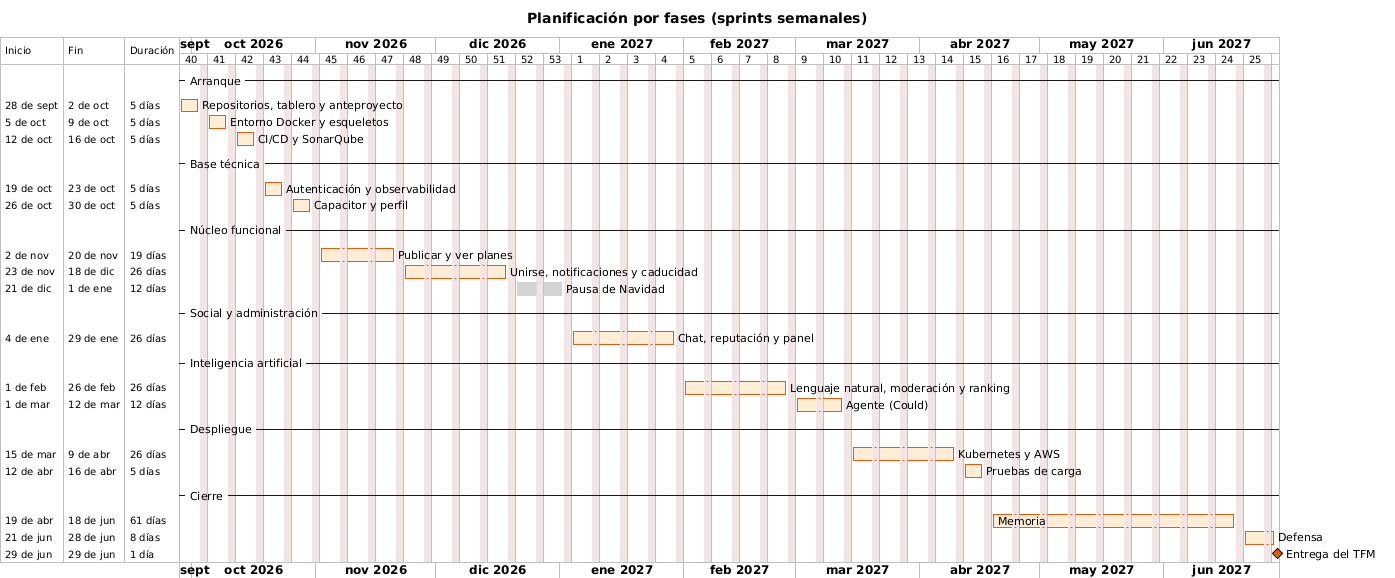

The diagram above was rendered by PlantUML. Its source (embedded in the PNG):
@startgantt 09-planificacion-gantt
<style>
ganttDiagram {
  task {
    BackGroundColor #FFEDD5
    LineColor #EA580C
  }
  milestone {
    BackGroundColor #EA580C
  }
}
</style>
title Planificación por fases (sprints semanales)
language es
printscale weekly
Project starts 2026-09-28
saturday are closed
sunday are closed

-- Arranque --
[Repositorios, tablero y anteproyecto] starts 2026-09-28 and lasts 5 days
[Entorno Docker y esqueletos] starts 2026-10-05 and lasts 5 days
[CI/CD y SonarQube] starts 2026-10-12 and lasts 5 days

-- Base técnica --
[Autenticación y observabilidad] starts 2026-10-19 and lasts 5 days
[Capacitor y perfil] starts 2026-10-26 and lasts 5 days

-- Núcleo funcional --
[Publicar y ver planes] starts 2026-11-02 and lasts 15 days
[Unirse, notificaciones y caducidad] starts 2026-11-23 and lasts 20 days
[Pausa de Navidad] starts 2026-12-21 and lasts 10 days
[Pausa de Navidad] is colored in LightGray

-- Social y administración --
[Chat, reputación y panel] starts 2027-01-04 and lasts 20 days

-- Inteligencia artificial --
[Lenguaje natural, moderación y ranking] starts 2027-02-01 and lasts 20 days
[Agente (Could)] starts 2027-03-01 and lasts 10 days

-- Despliegue --
[Kubernetes y AWS] starts 2027-03-15 and lasts 20 days
[Pruebas de carga] starts 2027-04-12 and lasts 5 days

-- Cierre --
[Memoria] starts 2027-04-19 and lasts 45 days
[Defensa] starts 2027-06-21 and lasts 6 days
[Entrega del TFM] happens 2027-06-29
@endgantt